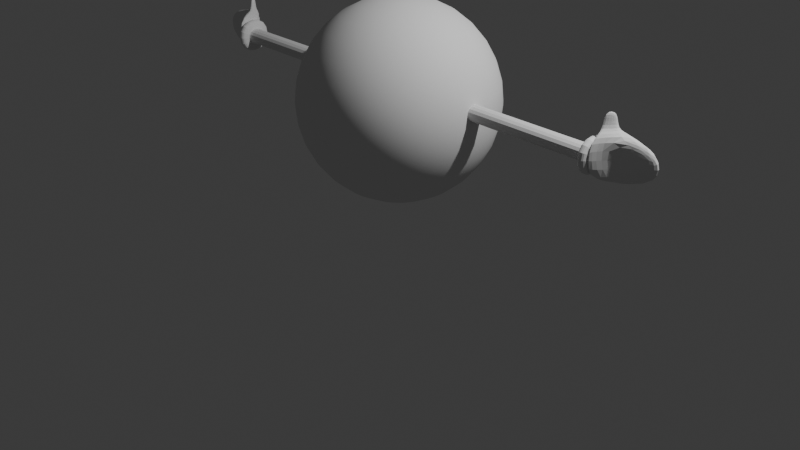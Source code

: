 # Source: ProgettoP2.blend  (saved by Blender 4.3.34; exported with 4.5.12 LTS)
import bpy
from mathutils import Matrix  # noqa: F401  (used for matrix-valued properties, if any)

bpy.ops.wm.read_factory_settings(use_empty=True)
scene = bpy.context.scene
scene.name = 'Scene'

# ---- collections
col_collection = bpy.data.collections.new('Collection'); scene.collection.children.link(col_collection)

# ---- world
world_world = bpy.data.worlds.new('World'); scene.world = world_world
world_world.use_nodes = True; world_world.node_tree.nodes.clear()
_N = world_world.node_tree.nodes; _L = world_world.node_tree.links
n0 = _N.new('ShaderNodeOutputWorld'); n0.name = 'World Output'; n0.location = (300, 300)
n1 = _N.new('ShaderNodeBackground'); n1.name = 'Background'; n1.location = (10, 300)
n1.inputs[0].default_value = (0.05088, 0.05088, 0.05088, 1.0)
_L.new(n1.outputs[0], n0.inputs[0])
n0.is_active_output = True
world_world.color = (0.05088, 0.05088, 0.05088)
world_world.sun_shadow_jitter_overblur = 0.0

# ---- cameras
cam_camera = bpy.data.cameras.new('Camera')
cam_camera.clip_end = 100.0
cam_camera.ortho_scale = 7.314

# ---- lights
light_light = bpy.data.lights.new('Light', 'POINT')
light_light.energy = 1000.0
light_light.shadow_soft_size = 0.1

# ---- meshes
me_sphere = bpy.data.meshes.new('Sphere')
me_sphere.from_pydata([(0.0, 0.5556, 2.114), (0.0, 0.8315, 1.838), (0.0, 0.9239, 1.665), (0.0, 0.9808, 1.087), (0.0, 0.9239, 0.8994), (0.0, 0.7071, 0.575), (0.02546, 0.1934, 2.263), (0.04995, 0.3794, 2.206), (0.07252, 0.5508, 2.114), (0.0923, 0.7011, 1.989), (0.1085, 0.8244, 1.838), (0.1206, 0.916, 1.665), (0.128, 0.9724, 1.477), (0.1305, 0.9914, 1.282), (0.128, 0.9724, 1.087), (0.1206, 0.916, 0.8994), (0.1085, 0.8244, 0.7265), (0.0923, 0.7011, 0.575), (0.07252, 0.5508, 0.4506), (0.04995, 0.3794, 0.3582), (0.02546, 0.1934, 0.3013), (0.05049, 0.1884, 2.263), (0.09905, 0.3696, 2.206), (0.1438, 0.5366, 2.114), (0.183, 0.683, 1.989), (0.2152, 0.8031, 1.838), (0.2391, 0.8924, 1.665), (0.2538, 0.9474, 1.477), (0.2588, 0.9659, 1.282), (0.2538, 0.9474, 1.087), (0.2391, 0.8924, 0.8994), (0.2152, 0.8031, 0.7265), (0.183, 0.683, 0.575), (0.1438, 0.5366, 0.4506), (0.09905, 0.3696, 0.3582), (0.05049, 0.1884, 0.3013), (0.07466, 0.1802, 2.263), (0.1464, 0.3536, 2.206), (0.2126, 0.5133, 2.114), (0.2706, 0.6533, 1.989), (0.3182, 0.7682, 1.838), (0.3536, 0.8536, 1.665), (0.3753, 0.9061, 1.477), (0.3827, 0.9239, 1.282), (0.3753, 0.9061, 1.087), (0.3536, 0.8536, 0.8994), (0.3182, 0.7682, 0.7265), (0.2706, 0.6533, 0.575), (0.2126, 0.5133, 0.4506), (0.1464, 0.3536, 0.3582), (0.07466, 0.1802, 0.3013), (0.09755, 0.169, 2.263), (0.1913, 0.3314, 2.206), (0.2778, 0.4811, 2.114), (0.3536, 0.6124, 1.989), (0.4157, 0.7201, 1.838), (0.4619, 0.8001, 1.665), (0.4904, 0.8494, 1.477), (0.5, 0.866, 1.282), (0.4904, 0.8494, 1.087), (0.4619, 0.8001, 0.8994), (0.4157, 0.7201, 0.7265), (0.3536, 0.6124, 0.575), (0.2778, 0.4811, 0.4506), (0.1913, 0.3314, 0.3582), (0.09755, 0.169, 0.3013), (0.1188, 0.1548, 2.263), (0.233, 0.3036, 2.206), (0.3382, 0.4408, 2.114), (0.4305, 0.561, 1.989), (0.5062, 0.6596, 1.838), (0.5624, 0.733, 1.665), (0.5971, 0.7781, 1.477), (0.6088, 0.7934, 1.282), (0.5971, 0.7781, 1.087), (0.5624, 0.733, 0.8994), (0.5062, 0.6596, 0.7265), (0.4305, 0.561, 0.575), (0.3382, 0.4408, 0.4506), (0.233, 0.3036, 0.3582), (0.1188, 0.1548, 0.3013), (0.1379, 0.1379, 2.263), (0.2706, 0.2706, 2.206), (0.3928, 0.3928, 2.114), (0.5, 0.5, 1.989), (0.5879, 0.5879, 1.838), (0.6533, 0.6533, 1.665), (0.6935, 0.6935, 1.477), (0.7071, 0.7071, 1.282), (0.6935, 0.6935, 1.087), (0.6533, 0.6533, 0.8994), (0.5879, 0.5879, 0.7265), (0.5, 0.5, 0.575), (0.3928, 0.3928, 0.4506), (0.2706, 0.2706, 0.3582), (0.1379, 0.1379, 0.3013), (0.1548, 0.1188, 2.263), (0.3036, 0.233, 2.206), (0.4408, 0.3382, 2.114), (0.561, 0.4305, 1.989), (0.6596, 0.5062, 1.838), (0.733, 0.5624, 1.665), (0.7781, 0.5971, 1.477), (0.7934, 0.6088, 1.282), (0.7781, 0.5971, 1.087), (0.733, 0.5624, 0.8994), (0.6596, 0.5062, 0.7265), (0.561, 0.4305, 0.575), (0.4408, 0.3382, 0.4506), (0.3036, 0.233, 0.3582), (0.1548, 0.1188, 0.3013), (0.169, 0.09755, 2.263), (0.3314, 0.1913, 2.206), (0.4811, 0.2778, 2.114), (0.6124, 0.3536, 1.989), (0.7201, 0.4157, 1.838), (0.8001, 0.4619, 1.665), (0.8494, 0.4904, 1.477), (0.866, 0.5, 1.282), (0.8494, 0.4904, 1.087), (0.8001, 0.4619, 0.8994), (0.7201, 0.4157, 0.7265), (0.6124, 0.3536, 0.575), (0.4811, 0.2778, 0.4506), (0.3314, 0.1913, 0.3582), (0.169, 0.09755, 0.3013), (0.1802, 0.07466, 2.263), (0.3536, 0.1464, 2.206), (0.5133, 0.2126, 2.114), (0.6533, 0.2706, 1.989), (0.7682, 0.3182, 1.838), (0.8536, 0.3536, 1.665), (0.9061, 0.3753, 1.477), (0.9239, 0.3827, 1.282), (0.9061, 0.3753, 1.087), (0.8536, 0.3536, 0.8994), (0.7682, 0.3182, 0.7265), (0.6533, 0.2706, 0.575), (0.5133, 0.2126, 0.4506), (0.3536, 0.1464, 0.3582), (0.1802, 0.07466, 0.3013), (0.1884, 0.05049, 2.263), (0.3696, 0.09905, 2.206), (0.5366, 0.1438, 2.114), (0.683, 0.183, 1.989), (0.8031, 0.2152, 1.838), (0.8924, 0.2391, 1.665), (0.9474, 0.2538, 1.477), (0.9659, 0.2588, 1.282), (0.9474, 0.2538, 1.087), (0.8924, 0.2391, 0.8994), (0.8031, 0.2152, 0.7265), (0.683, 0.183, 0.575), (0.5366, 0.1438, 0.4506), (0.3696, 0.09905, 0.3582), (0.1884, 0.05049, 0.3013), (0.1934, 0.02546, 2.263), (0.3794, 0.04995, 2.206), (0.5508, 0.07252, 2.114), (0.7011, 0.0923, 1.989), (0.8244, 0.1085, 1.838), (0.916, 0.1206, 1.665), (0.9724, 0.128, 1.477), (0.9914, 0.1305, 1.282), (0.9724, 0.128, 1.087), (0.916, 0.1206, 0.8994), (0.8244, 0.1085, 0.7265), (0.7011, 0.0923, 0.575), (0.5508, 0.07252, 0.4506), (0.3794, 0.04995, 0.3582), (0.1934, 0.02546, 0.3013), (0.0, 0.0, 0.2821), (0.1951, -1.863e-08, 2.263), (0.3827, 0.0, 2.206), (0.5556, -2.235e-08, 2.114), (0.7071, -1.49e-08, 1.989), (0.8315, -3.725e-08, 1.838), (0.9239, -2.98e-08, 1.665), (0.9808, -7.451e-08, 1.477), (1.0, -7.451e-08, 1.282), (0.9808, -7.451e-08, 1.087), (0.9239, -2.98e-08, 0.8994), (0.8315, -3.725e-08, 0.7265), (0.7071, -1.49e-08, 0.575), (0.5556, -2.235e-08, 0.4506), (0.3827, 0.0, 0.3582), (0.1951, -1.863e-08, 0.3013), (0.1934, -0.02546, 2.263), (0.3794, -0.04995, 2.206), (0.5508, -0.07252, 2.114), (0.7011, -0.0923, 1.989), (0.8244, -0.1085, 1.838), (0.916, -0.1206, 1.665), (0.9724, -0.128, 1.477), (0.9914, -0.1305, 1.282), (0.9724, -0.128, 1.087), (0.916, -0.1206, 0.8994), (0.8244, -0.1085, 0.7265), (0.7011, -0.0923, 0.575), (0.5508, -0.07252, 0.4506), (0.3794, -0.04995, 0.3582), (0.1934, -0.02546, 0.3013), (0.1884, -0.05049, 2.263), (0.3696, -0.09905, 2.206), (0.5366, -0.1438, 2.114), (0.683, -0.183, 1.989), (0.8031, -0.2152, 1.838), (0.8924, -0.2391, 1.665), (0.9474, -0.2538, 1.477), (0.9659, -0.2588, 1.282), (0.9474, -0.2538, 1.087), (0.8924, -0.2391, 0.8994), (0.8031, -0.2152, 0.7265), (0.683, -0.183, 0.575), (0.5366, -0.1438, 0.4506), (0.3696, -0.09905, 0.3582), (0.1884, -0.05049, 0.3013), (0.1802, -0.07466, 2.263), (0.3536, -0.1464, 2.206), (0.5133, -0.2126, 2.114), (0.6533, -0.2706, 1.989), (0.7682, -0.3182, 1.838), (0.8536, -0.3536, 1.665), (0.9061, -0.3753, 1.477), (0.9239, -0.3827, 1.282), (0.9061, -0.3753, 1.087), (0.8536, -0.3536, 0.8994), (0.7682, -0.3182, 0.7265), (0.6533, -0.2706, 0.575), (0.5133, -0.2126, 0.4506), (0.3536, -0.1464, 0.3582), (0.1802, -0.07466, 0.3013), (0.169, -0.09755, 2.263), (0.3314, -0.1913, 2.206), (0.4811, -0.2778, 2.114), (0.6124, -0.3536, 1.989), (0.7201, -0.4157, 1.838), (0.8001, -0.4619, 1.665), (0.8494, -0.4904, 1.477), (0.866, -0.5, 1.282), (0.8494, -0.4904, 1.087), (0.8001, -0.4619, 0.8994), (0.7201, -0.4157, 0.7265), (0.6124, -0.3536, 0.575), (0.4811, -0.2778, 0.4506), (0.3314, -0.1913, 0.3582), (0.169, -0.09755, 0.3013), (0.1548, -0.1188, 2.263), (0.3036, -0.233, 2.206), (0.4408, -0.3382, 2.114), (0.561, -0.4305, 1.989), (0.6596, -0.5062, 1.838), (0.733, -0.5624, 1.665), (0.7781, -0.5971, 1.477), (0.7934, -0.6088, 1.282), (0.7781, -0.5971, 1.087), (0.733, -0.5624, 0.8994), (0.6596, -0.5062, 0.7265), (0.561, -0.4305, 0.575), (0.4408, -0.3382, 0.4506), (0.3036, -0.233, 0.3582), (0.1548, -0.1188, 0.3013), (0.1379, -0.1379, 2.263), (0.2706, -0.2706, 2.206), (0.3928, -0.3928, 2.114), (0.5, -0.5, 1.989), (0.5879, -0.5879, 1.838), (0.6533, -0.6533, 1.665), (0.6935, -0.6935, 1.477), (0.7071, -0.7071, 1.282), (0.6935, -0.6935, 1.087), (0.6533, -0.6533, 0.8994), (0.5879, -0.5879, 0.7265), (0.5, -0.5, 0.575), (0.3928, -0.3928, 0.4506), (0.2706, -0.2706, 0.3582), (0.1379, -0.1379, 0.3013), (0.1188, -0.1548, 2.263), (0.233, -0.3036, 2.206), (0.3382, -0.4408, 2.114), (0.4305, -0.561, 1.989), (0.5062, -0.6596, 1.838), (0.5624, -0.733, 1.665), (0.5971, -0.7781, 1.477), (0.6088, -0.7934, 1.282), (0.5971, -0.7781, 1.087), (0.5624, -0.733, 0.8994), (0.5062, -0.6596, 0.7265), (0.4305, -0.561, 0.575), (0.3382, -0.4408, 0.4506), (0.233, -0.3036, 0.3582), (0.1188, -0.1548, 0.3013), (0.09755, -0.169, 2.263), (0.1913, -0.3314, 2.206), (0.2778, -0.4811, 2.114), (0.3536, -0.6124, 1.989), (0.4157, -0.7201, 1.838), (0.4619, -0.8001, 1.665), (0.4904, -0.8494, 1.477), (0.5, -0.866, 1.282), (0.4904, -0.8494, 1.087), (0.4619, -0.8001, 0.8994), (0.4157, -0.7201, 0.7265), (0.3536, -0.6124, 0.575), (0.2778, -0.4811, 0.4506), (0.1913, -0.3314, 0.3582), (0.09755, -0.169, 0.3013), (0.07466, -0.1802, 2.263), (0.1464, -0.3536, 2.206), (0.2126, -0.5133, 2.114), (0.2706, -0.6533, 1.989), (0.3182, -0.7682, 1.838), (0.3536, -0.8536, 1.665), (0.3753, -0.9061, 1.477), (0.3827, -0.9239, 1.282), (0.3753, -0.9061, 1.087), (0.3536, -0.8536, 0.8994), (0.3182, -0.7682, 0.7265), (0.2706, -0.6533, 0.575), (0.2126, -0.5133, 0.4506), (0.1464, -0.3536, 0.3582), (0.07466, -0.1802, 0.3013), (0.05049, -0.1884, 2.263), (0.09905, -0.3696, 2.206), (0.1438, -0.5366, 2.114), (0.183, -0.683, 1.989), (0.2152, -0.8031, 1.838), (0.2391, -0.8924, 1.665), (0.2538, -0.9474, 1.477), (0.2588, -0.9659, 1.282), (0.2538, -0.9474, 1.087), (0.2391, -0.8924, 0.8994), (0.2152, -0.8031, 0.7265), (0.183, -0.683, 0.575), (0.1438, -0.5366, 0.4506), (0.09905, -0.3696, 0.3582), (0.05049, -0.1884, 0.3013), (0.02546, -0.1934, 2.263), (0.04995, -0.3794, 2.206), (0.07252, -0.5508, 2.114), (0.0923, -0.7011, 1.989), (0.1085, -0.8244, 1.838), (0.1206, -0.916, 1.665), (0.128, -0.9724, 1.477), (0.1305, -0.9914, 1.282), (0.128, -0.9724, 1.087), (0.1206, -0.916, 0.8994), (0.1085, -0.8244, 0.7265), (0.0923, -0.7011, 0.575), (0.07252, -0.5508, 0.4506), (0.04995, -0.3794, 0.3582), (0.02546, -0.1934, 0.3013), (-3.539e-08, -0.1951, 2.263), (-2.235e-08, -0.3827, 2.206), (-3.725e-08, -0.5556, 2.114), (-1.49e-07, -0.7071, 1.989), (-1.118e-07, -0.8315, 1.838), (-8.941e-08, -0.9239, 1.665), (-1.937e-07, -0.9808, 1.477), (-1.49e-07, -1.0, 1.282), (-1.937e-07, -0.9808, 1.087), (-8.941e-08, -0.9239, 0.8994), (-1.118e-07, -0.8315, 0.7265), (-1.49e-07, -0.7071, 0.575), (-3.725e-08, -0.5556, 0.4506), (-2.235e-08, -0.3827, 0.3582), (-3.539e-08, -0.1951, 0.3013), (0.0, 0.0, 2.282), (4.843e-08, 0.1951, 2.263), (0.0, 0.3827, 2.206), (1.49e-07, 0.7071, 1.989), (3.129e-07, 0.9808, 1.477), (1.49e-07, 1.0, 1.282), (2.161e-07, 0.8315, 0.7265), (1.043e-07, 0.5556, 0.4506), (0.0, 0.3827, 0.3582), (4.843e-08, 0.1951, 0.3013), (0.03761, 0.2857, 2.235), (0.07459, 0.2784, 2.235), (0.1103, 0.2662, 2.235), (0.1441, 0.2496, 2.235), (0.1754, 0.2286, 2.235), (0.2038, 0.2038, 2.235), (0.2286, 0.1754, 2.235), (0.2496, 0.1441, 2.235), (0.2662, 0.1103, 2.235), (0.2784, 0.07459, 2.235), (0.2857, 0.03761, 2.235), (0.2882, -9.384e-09, 2.235), (0.2857, -0.03761, 2.235), (0.2784, -0.07459, 2.235), (0.2662, -0.1103, 2.235), (0.2496, -0.1441, 2.235), (0.2286, -0.1754, 2.235), (0.2038, -0.2038, 2.235), (0.1754, -0.2286, 2.235), (0.1441, -0.2496, 2.235), (0.1103, -0.2662, 2.235), (0.07459, -0.2784, 2.235), (0.03761, -0.2857, 2.235), (-2.892e-08, -0.2882, 2.235), (2.44e-08, 0.2882, 2.235)], [], [(375, 374, 18, 19), (371, 2, 11, 12), (376, 375, 19, 20), (372, 371, 12, 13), (368, 367, 6), (171, 376, 20), (3, 372, 13, 14), (401, 368, 6, 377), (4, 3, 14, 15), (0, 369, 7, 8), (373, 4, 15, 16), (370, 0, 8, 9), (5, 373, 16, 17), (1, 370, 9, 10), (374, 5, 17, 18), (2, 1, 10, 11), (18, 17, 32, 33), (11, 10, 25, 26), (19, 18, 33, 34), (12, 11, 26, 27), (20, 19, 34, 35), (13, 12, 27, 28), (6, 367, 21), (171, 20, 35), (14, 13, 28, 29), (377, 6, 21, 378), (15, 14, 29, 30), (8, 7, 22, 23), (16, 15, 30, 31), (9, 8, 23, 24), (17, 16, 31, 32), (10, 9, 24, 25), (378, 21, 36, 379), (30, 29, 44, 45), (23, 22, 37, 38), (31, 30, 45, 46), (24, 23, 38, 39), (32, 31, 46, 47), (25, 24, 39, 40), (33, 32, 47, 48), (26, 25, 40, 41), (34, 33, 48, 49), (27, 26, 41, 42), (35, 34, 49, 50), (28, 27, 42, 43), (21, 367, 36), (171, 35, 50), (29, 28, 43, 44), (41, 40, 55, 56), (49, 48, 63, 64), (42, 41, 56, 57), (50, 49, 64, 65), (43, 42, 57, 58), (36, 367, 51), (171, 50, 65), (44, 43, 58, 59), (379, 36, 51, 380), (45, 44, 59, 60), (38, 37, 52, 53), (46, 45, 60, 61), (39, 38, 53, 54), (47, 46, 61, 62), (40, 39, 54, 55), (48, 47, 62, 63), (60, 59, 74, 75), (53, 52, 67, 68), (61, 60, 75, 76), (54, 53, 68, 69), (62, 61, 76, 77), (55, 54, 69, 70), (63, 62, 77, 78), (56, 55, 70, 71), (64, 63, 78, 79), (57, 56, 71, 72), (65, 64, 79, 80), (58, 57, 72, 73), (51, 367, 66), (171, 65, 80), (59, 58, 73, 74), (380, 51, 66, 381), (79, 78, 93, 94), (72, 71, 86, 87), (80, 79, 94, 95), (73, 72, 87, 88), (66, 367, 81), (171, 80, 95), (74, 73, 88, 89), (381, 66, 81, 382), (75, 74, 89, 90), (68, 67, 82, 83), (76, 75, 90, 91), (69, 68, 83, 84), (77, 76, 91, 92), (70, 69, 84, 85), (78, 77, 92, 93), (71, 70, 85, 86), (83, 82, 97, 98), (91, 90, 105, 106), (84, 83, 98, 99), (92, 91, 106, 107), (85, 84, 99, 100), (93, 92, 107, 108), (86, 85, 100, 101), (94, 93, 108, 109), (87, 86, 101, 102), (95, 94, 109, 110), (88, 87, 102, 103), (81, 367, 96), (171, 95, 110), (89, 88, 103, 104), (382, 81, 96, 383), (90, 89, 104, 105), (102, 101, 116, 117), (110, 109, 124, 125), (103, 102, 117, 118), (96, 367, 111), (171, 110, 125), (104, 103, 118, 119), (383, 96, 111, 384), (105, 104, 119, 120), (98, 97, 112, 113), (106, 105, 120, 121), (99, 98, 113, 114), (107, 106, 121, 122), (100, 99, 114, 115), (108, 107, 122, 123), (101, 100, 115, 116), (109, 108, 123, 124), (121, 120, 135, 136), (114, 113, 128, 129), (122, 121, 136, 137), (115, 114, 129, 130), (123, 122, 137, 138), (116, 115, 130, 131), (124, 123, 138, 139), (117, 116, 131, 132), (125, 124, 139, 140), (118, 117, 132, 133), (111, 367, 126), (171, 125, 140), (119, 118, 133, 134), (384, 111, 126, 385), (120, 119, 134, 135), (113, 112, 127, 128), (140, 139, 154, 155), (133, 132, 147, 148), (126, 367, 141), (171, 140, 155), (134, 133, 148, 149), (385, 126, 141, 386), (135, 134, 149, 150), (128, 127, 142, 143), (136, 135, 150, 151), (129, 128, 143, 144), (137, 136, 151, 152), (130, 129, 144, 145), (138, 137, 152, 153), (131, 130, 145, 146), (139, 138, 153, 154), (132, 131, 146, 147), (152, 151, 166, 167), (145, 144, 159, 160), (153, 152, 167, 168), (146, 145, 160, 161), (154, 153, 168, 169), (147, 146, 161, 162), (155, 154, 169, 170), (148, 147, 162, 163), (141, 367, 156), (171, 155, 170), (149, 148, 163, 164), (386, 141, 156, 387), (150, 149, 164, 165), (143, 142, 157, 158), (151, 150, 165, 166), (144, 143, 158, 159), (156, 367, 172), (171, 170, 186), (164, 163, 179, 180), (387, 156, 172, 388), (165, 164, 180, 181), (158, 157, 173, 174), (166, 165, 181, 182), (159, 158, 174, 175), (167, 166, 182, 183), (160, 159, 175, 176), (168, 167, 183, 184), (161, 160, 176, 177), (169, 168, 184, 185), (162, 161, 177, 178), (170, 169, 185, 186), (163, 162, 178, 179), (176, 175, 190, 191), (184, 183, 198, 199), (177, 176, 191, 192), (185, 184, 199, 200), (178, 177, 192, 193), (186, 185, 200, 201), (179, 178, 193, 194), (172, 367, 187), (171, 186, 201), (180, 179, 194, 195), (388, 172, 187, 389), (181, 180, 195, 196), (174, 173, 188, 189), (182, 181, 196, 197), (175, 174, 189, 190), (183, 182, 197, 198), (195, 194, 209, 210), (389, 187, 202, 390), (196, 195, 210, 211), (189, 188, 203, 204), (197, 196, 211, 212), (190, 189, 204, 205), (198, 197, 212, 213), (191, 190, 205, 206), (199, 198, 213, 214), (192, 191, 206, 207), (200, 199, 214, 215), (193, 192, 207, 208), (201, 200, 215, 216), (194, 193, 208, 209), (187, 367, 202), (171, 201, 216), (214, 213, 228, 229), (207, 206, 221, 222), (215, 214, 229, 230), (208, 207, 222, 223), (216, 215, 230, 231), (209, 208, 223, 224), (202, 367, 217), (171, 216, 231), (210, 209, 224, 225), (390, 202, 217, 391), (211, 210, 225, 226), (204, 203, 218, 219), (212, 211, 226, 227), (205, 204, 219, 220), (213, 212, 227, 228), (206, 205, 220, 221), (391, 217, 232, 392), (226, 225, 240, 241), (219, 218, 233, 234), (227, 226, 241, 242), (220, 219, 234, 235), (228, 227, 242, 243), (221, 220, 235, 236), (229, 228, 243, 244), (222, 221, 236, 237), (230, 229, 244, 245), (223, 222, 237, 238), (231, 230, 245, 246), (224, 223, 238, 239), (217, 367, 232), (171, 231, 246), (225, 224, 239, 240), (237, 236, 251, 252), (245, 244, 259, 260), (238, 237, 252, 253), (246, 245, 260, 261), (239, 238, 253, 254), (232, 367, 247), (171, 246, 261), (240, 239, 254, 255), (392, 232, 247, 393), (241, 240, 255, 256), (234, 233, 248, 249), (242, 241, 256, 257), (235, 234, 249, 250), (243, 242, 257, 258), (236, 235, 250, 251), (244, 243, 258, 259), (256, 255, 270, 271), (249, 248, 263, 264), (257, 256, 271, 272), (250, 249, 264, 265), (258, 257, 272, 273), (251, 250, 265, 266), (259, 258, 273, 274), (252, 251, 266, 267), (260, 259, 274, 275), (253, 252, 267, 268), (261, 260, 275, 276), (254, 253, 268, 269), (247, 367, 262), (171, 261, 276), (255, 254, 269, 270), (393, 247, 262, 394), (275, 274, 289, 290), (268, 267, 282, 283), (276, 275, 290, 291), (269, 268, 283, 284), (262, 367, 277), (171, 276, 291), (270, 269, 284, 285), (394, 262, 277, 395), (271, 270, 285, 286), (264, 263, 278, 279), (272, 271, 286, 287), (265, 264, 279, 280), (273, 272, 287, 288), (266, 265, 280, 281), (274, 273, 288, 289), (267, 266, 281, 282), (287, 286, 301, 302), (280, 279, 294, 295), (288, 287, 302, 303), (281, 280, 295, 296), (289, 288, 303, 304), (282, 281, 296, 297), (290, 289, 304, 305), (283, 282, 297, 298), (291, 290, 305, 306), (284, 283, 298, 299), (277, 367, 292), (171, 291, 306), (285, 284, 299, 300), (395, 277, 292, 396), (286, 285, 300, 301), (279, 278, 293, 294), (306, 305, 320, 321), (299, 298, 313, 314), (292, 367, 307), (171, 306, 321), (300, 299, 314, 315), (396, 292, 307, 397), (301, 300, 315, 316), (294, 293, 308, 309), (302, 301, 316, 317), (295, 294, 309, 310), (303, 302, 317, 318), (296, 295, 310, 311), (304, 303, 318, 319), (297, 296, 311, 312), (305, 304, 319, 320), (298, 297, 312, 313), (310, 309, 324, 325), (318, 317, 332, 333), (311, 310, 325, 326), (319, 318, 333, 334), (312, 311, 326, 327), (320, 319, 334, 335), (313, 312, 327, 328), (321, 320, 335, 336), (314, 313, 328, 329), (307, 367, 322), (171, 321, 336), (315, 314, 329, 330), (397, 307, 322, 398), (316, 315, 330, 331), (309, 308, 323, 324), (317, 316, 331, 332), (329, 328, 343, 344), (322, 367, 337), (171, 336, 351), (330, 329, 344, 345), (398, 322, 337, 399), (331, 330, 345, 346), (324, 323, 338, 339), (332, 331, 346, 347), (325, 324, 339, 340), (333, 332, 347, 348), (326, 325, 340, 341), (334, 333, 348, 349), (327, 326, 341, 342), (335, 334, 349, 350), (328, 327, 342, 343), (336, 335, 350, 351), (348, 347, 362, 363), (341, 340, 355, 356), (349, 348, 363, 364), (342, 341, 356, 357), (350, 349, 364, 365), (343, 342, 357, 358), (351, 350, 365, 366), (344, 343, 358, 359), (337, 367, 352), (171, 351, 366), (345, 344, 359, 360), (399, 337, 352, 400), (346, 345, 360, 361), (339, 338, 353, 354), (347, 346, 361, 362), (340, 339, 354, 355), (338, 399, 400, 353), (323, 398, 399, 338), (308, 397, 398, 323), (293, 396, 397, 308), (278, 395, 396, 293), (263, 394, 395, 278), (248, 393, 394, 263), (233, 392, 393, 248), (218, 391, 392, 233), (203, 390, 391, 218), (188, 389, 390, 203), (173, 388, 389, 188), (157, 387, 388, 173), (142, 386, 387, 157), (127, 385, 386, 142), (112, 384, 385, 127), (97, 383, 384, 112), (82, 382, 383, 97), (67, 381, 382, 82), (52, 380, 381, 67), (37, 379, 380, 52), (22, 378, 379, 37), (7, 377, 378, 22), (369, 401, 377, 7)])
me_sphere.polygons.foreach_set('use_smooth', [True] * 408)
_uv = me_sphere.uv_layers.new(name='UVMap')
_uv.uv.foreach_set('vector', [0.75, 0.125, 0.75, 0.1875, 0.7292, 0.1875, 0.7292, 0.125, 0.75, 0.5625, 0.75, 0.625, 0.7292, 0.625, 0.7292, 0.5625, 0.75, 0.0625, 0.75, 0.125, 0.7292, 0.125, 0.7292, 0.0625, 0.75, 0.5, 0.75, 0.5625, 0.7292, 0.5625, 0.7292, 0.5, 0.75, 0.9375, 0.7396, 1.0, 0.7292, 0.9375, 0.7396, 0.0, 0.75, 0.0625, 0.7292, 0.0625, 0.75, 0.4375, 0.75, 0.5, 0.7292, 0.5, 0.7292, 0.4375, 0.75, 0.9065, 0.75, 0.9375, 0.7292, 0.9375, 0.7292, 0.9065, 0.75, 0.375, 0.75, 0.4375, 0.7292, 0.4375, 0.7292, 0.375, 0.75, 0.8125, 0.75, 0.875, 0.7292, 0.875, 0.7292, 0.8125, 0.75, 0.3125, 0.75, 0.375, 0.7292, 0.375, 0.7292, 0.3125, 0.75, 0.75, 0.75, 0.8125, 0.7292, 0.8125, 0.7292, 0.75, 0.75, 0.25, 0.75, 0.3125, 0.7292, 0.3125, 0.7292, 0.25, 0.75, 0.6875, 0.75, 0.75, 0.7292, 0.75, 0.7292, 0.6875, 0.75, 0.1875, 0.75, 0.25, 0.7292, 0.25, 0.7292, 0.1875, 0.75, 0.625, 0.75, 0.6875, 0.7292, 0.6875, 0.7292, 0.625, 0.7292, 0.1875, 0.7292, 0.25, 0.7083, 0.25, 0.7083, 0.1875, 0.7292, 0.625, 0.7292, 0.6875, 0.7083, 0.6875, 0.7083, 0.625, 0.7292, 0.125, 0.7292, 0.1875, 0.7083, 0.1875, 0.7083, 0.125, 0.7292, 0.5625, 0.7292, 0.625, 0.7083, 0.625, 0.7083, 0.5625, 0.7292, 0.0625, 0.7292, 0.125, 0.7083, 0.125, 0.7083, 0.0625, 0.7292, 0.5, 0.7292, 0.5625, 0.7083, 0.5625, 0.7083, 0.5, 0.7292, 0.9375, 0.7188, 1.0, 0.7083, 0.9375, 0.7188, 0.0, 0.7292, 0.0625, 0.7083, 0.0625, 0.7292, 0.4375, 0.7292, 0.5, 0.7083, 0.5, 0.7083, 0.4375, 0.7292, 0.9065, 0.7292, 0.9375, 0.7083, 0.9375, 0.7083, 0.9065, 0.7292, 0.375, 0.7292, 0.4375, 0.7083, 0.4375, 0.7083, 0.375, 0.7292, 0.8125, 0.7292, 0.875, 0.7083, 0.875, 0.7083, 0.8125, 0.7292, 0.3125, 0.7292, 0.375, 0.7083, 0.375, 0.7083, 0.3125, 0.7292, 0.75, 0.7292, 0.8125, 0.7083, 0.8125, 0.7083, 0.75, 0.7292, 0.25, 0.7292, 0.3125, 0.7083, 0.3125, 0.7083, 0.25, 0.7292, 0.6875, 0.7292, 0.75, 0.7083, 0.75, 0.7083, 0.6875, 0.7083, 0.9065, 0.7083, 0.9375, 0.6875, 0.9375, 0.6875, 0.9065, 0.7083, 0.375, 0.7083, 0.4375, 0.6875, 0.4375, 0.6875, 0.375, 0.7083, 0.8125, 0.7083, 0.875, 0.6875, 0.875, 0.6875, 0.8125, 0.7083, 0.3125, 0.7083, 0.375, 0.6875, 0.375, 0.6875, 0.3125, 0.7083, 0.75, 0.7083, 0.8125, 0.6875, 0.8125, 0.6875, 0.75, 0.7083, 0.25, 0.7083, 0.3125, 0.6875, 0.3125, 0.6875, 0.25, 0.7083, 0.6875, 0.7083, 0.75, 0.6875, 0.75, 0.6875, 0.6875, 0.7083, 0.1875, 0.7083, 0.25, 0.6875, 0.25, 0.6875, 0.1875, 0.7083, 0.625, 0.7083, 0.6875, 0.6875, 0.6875, 0.6875, 0.625, 0.7083, 0.125, 0.7083, 0.1875, 0.6875, 0.1875, 0.6875, 0.125, 0.7083, 0.5625, 0.7083, 0.625, 0.6875, 0.625, 0.6875, 0.5625, 0.7083, 0.0625, 0.7083, 0.125, 0.6875, 0.125, 0.6875, 0.0625, 0.7083, 0.5, 0.7083, 0.5625, 0.6875, 0.5625, 0.6875, 0.5, 0.7083, 0.9375, 0.6979, 1.0, 0.6875, 0.9375, 0.6979, 0.0, 0.7083, 0.0625, 0.6875, 0.0625, 0.7083, 0.4375, 0.7083, 0.5, 0.6875, 0.5, 0.6875, 0.4375, 0.6875, 0.625, 0.6875, 0.6875, 0.6667, 0.6875, 0.6667, 0.625, 0.6875, 0.125, 0.6875, 0.1875, 0.6667, 0.1875, 0.6667, 0.125, 0.6875, 0.5625, 0.6875, 0.625, 0.6667, 0.625, 0.6667, 0.5625, 0.6875, 0.0625, 0.6875, 0.125, 0.6667, 0.125, 0.6667, 0.0625, 0.6875, 0.5, 0.6875, 0.5625, 0.6667, 0.5625, 0.6667, 0.5, 0.6875, 0.9375, 0.6771, 1.0, 0.6667, 0.9375, 0.6771, 0.0, 0.6875, 0.0625, 0.6667, 0.0625, 0.6875, 0.4375, 0.6875, 0.5, 0.6667, 0.5, 0.6667, 0.4375, 0.6875, 0.9065, 0.6875, 0.9375, 0.6667, 0.9375, 0.6667, 0.9065, 0.6875, 0.375, 0.6875, 0.4375, 0.6667, 0.4375, 0.6667, 0.375, 0.6875, 0.8125, 0.6875, 0.875, 0.6667, 0.875, 0.6667, 0.8125, 0.6875, 0.3125, 0.6875, 0.375, 0.6667, 0.375, 0.6667, 0.3125, 0.6875, 0.75, 0.6875, 0.8125, 0.6667, 0.8125, 0.6667, 0.75, 0.6875, 0.25, 0.6875, 0.3125, 0.6667, 0.3125, 0.6667, 0.25, 0.6875, 0.6875, 0.6875, 0.75, 0.6667, 0.75, 0.6667, 0.6875, 0.6875, 0.1875, 0.6875, 0.25, 0.6667, 0.25, 0.6667, 0.1875, 0.6667, 0.375, 0.6667, 0.4375, 0.6458, 0.4375, 0.6458, 0.375, 0.6667, 0.8125, 0.6667, 0.875, 0.6458, 0.875, 0.6458, 0.8125, 0.6667, 0.3125, 0.6667, 0.375, 0.6458, 0.375, 0.6458, 0.3125, 0.6667, 0.75, 0.6667, 0.8125, 0.6458, 0.8125, 0.6458, 0.75, 0.6667, 0.25, 0.6667, 0.3125, 0.6458, 0.3125, 0.6458, 0.25, 0.6667, 0.6875, 0.6667, 0.75, 0.6458, 0.75, 0.6458, 0.6875, 0.6667, 0.1875, 0.6667, 0.25, 0.6458, 0.25, 0.6458, 0.1875, 0.6667, 0.625, 0.6667, 0.6875, 0.6458, 0.6875, 0.6458, 0.625, 0.6667, 0.125, 0.6667, 0.1875, 0.6458, 0.1875, 0.6458, 0.125, 0.6667, 0.5625, 0.6667, 0.625, 0.6458, 0.625, 0.6458, 0.5625, 0.6667, 0.0625, 0.6667, 0.125, 0.6458, 0.125, 0.6458, 0.0625, 0.6667, 0.5, 0.6667, 0.5625, 0.6458, 0.5625, 0.6458, 0.5, 0.6667, 0.9375, 0.6562, 1.0, 0.6458, 0.9375, 0.6562, 0.0, 0.6667, 0.0625, 0.6458, 0.0625, 0.6667, 0.4375, 0.6667, 0.5, 0.6458, 0.5, 0.6458, 0.4375, 0.6667, 0.9065, 0.6667, 0.9375, 0.6458, 0.9375, 0.6458, 0.9065, 0.6458, 0.125, 0.6458, 0.1875, 0.625, 0.1875, 0.625, 0.125, 0.6458, 0.5625, 0.6458, 0.625, 0.625, 0.625, 0.625, 0.5625, 0.6458, 0.0625, 0.6458, 0.125, 0.625, 0.125, 0.625, 0.0625, 0.6458, 0.5, 0.6458, 0.5625, 0.625, 0.5625, 0.625, 0.5, 0.6458, 0.9375, 0.6354, 1.0, 0.625, 0.9375, 0.6354, 0.0, 0.6458, 0.0625, 0.625, 0.0625, 0.6458, 0.4375, 0.6458, 0.5, 0.625, 0.5, 0.625, 0.4375, 0.6458, 0.9065, 0.6458, 0.9375, 0.625, 0.9375, 0.625, 0.9065, 0.6458, 0.375, 0.6458, 0.4375, 0.625, 0.4375, 0.625, 0.375, 0.6458, 0.8125, 0.6458, 0.875, 0.625, 0.875, 0.625, 0.8125, 0.6458, 0.3125, 0.6458, 0.375, 0.625, 0.375, 0.625, 0.3125, 0.6458, 0.75, 0.6458, 0.8125, 0.625, 0.8125, 0.625, 0.75, 0.6458, 0.25, 0.6458, 0.3125, 0.625, 0.3125, 0.625, 0.25, 0.6458, 0.6875, 0.6458, 0.75, 0.625, 0.75, 0.625, 0.6875, 0.6458, 0.1875, 0.6458, 0.25, 0.625, 0.25, 0.625, 0.1875, 0.6458, 0.625, 0.6458, 0.6875, 0.625, 0.6875, 0.625, 0.625, 0.625, 0.8125, 0.625, 0.875, 0.6042, 0.875, 0.6042, 0.8125, 0.625, 0.3125, 0.625, 0.375, 0.6042, 0.375, 0.6042, 0.3125, 0.625, 0.75, 0.625, 0.8125, 0.6042, 0.8125, 0.6042, 0.75, 0.625, 0.25, 0.625, 0.3125, 0.6042, 0.3125, 0.6042, 0.25, 0.625, 0.6875, 0.625, 0.75, 0.6042, 0.75, 0.6042, 0.6875, 0.625, 0.1875, 0.625, 0.25, 0.6042, 0.25, 0.6042, 0.1875, 0.625, 0.625, 0.625, 0.6875, 0.6042, 0.6875, 0.6042, 0.625, 0.625, 0.125, 0.625, 0.1875, 0.6042, 0.1875, 0.6042, 0.125, 0.625, 0.5625, 0.625, 0.625, 0.6042, 0.625, 0.6042, 0.5625, 0.625, 0.0625, 0.625, 0.125, 0.6042, 0.125, 0.6042, 0.0625, 0.625, 0.5, 0.625, 0.5625, 0.6042, 0.5625, 0.6042, 0.5, 0.625, 0.9375, 0.6146, 1.0, 0.6042, 0.9375, 0.6146, 0.0, 0.625, 0.0625, 0.6042, 0.0625, 0.625, 0.4375, 0.625, 0.5, 0.6042, 0.5, 0.6042, 0.4375, 0.625, 0.9065, 0.625, 0.9375, 0.6042, 0.9375, 0.6042, 0.9065, 0.625, 0.375, 0.625, 0.4375, 0.6042, 0.4375, 0.6042, 0.375, 0.6042, 0.5625, 0.6042, 0.625, 0.5833, 0.625, 0.5833, 0.5625, 0.6042, 0.0625, 0.6042, 0.125, 0.5833, 0.125, 0.5833, 0.0625, 0.6042, 0.5, 0.6042, 0.5625, 0.5833, 0.5625, 0.5833, 0.5, 0.6042, 0.9375, 0.5938, 1.0, 0.5833, 0.9375, 0.5938, 0.0, 0.6042, 0.0625, 0.5833, 0.0625, 0.6042, 0.4375, 0.6042, 0.5, 0.5833, 0.5, 0.5833, 0.4375, 0.6042, 0.9065, 0.6042, 0.9375, 0.5833, 0.9375, 0.5833, 0.9065, 0.6042, 0.375, 0.6042, 0.4375, 0.5833, 0.4375, 0.5833, 0.375, 0.6042, 0.8125, 0.6042, 0.875, 0.5833, 0.875, 0.5833, 0.8125, 0.6042, 0.3125, 0.6042, 0.375, 0.5833, 0.375, 0.5833, 0.3125, 0.6042, 0.75, 0.6042, 0.8125, 0.5833, 0.8125, 0.5833, 0.75, 0.6042, 0.25, 0.6042, 0.3125, 0.5833, 0.3125, 0.5833, 0.25, 0.6042, 0.6875, 0.6042, 0.75, 0.5833, 0.75, 0.5833, 0.6875, 0.6042, 0.1875, 0.6042, 0.25, 0.5833, 0.25, 0.5833, 0.1875, 0.6042, 0.625, 0.6042, 0.6875, 0.5833, 0.6875, 0.5833, 0.625, 0.6042, 0.125, 0.6042, 0.1875, 0.5833, 0.1875, 0.5833, 0.125, 0.5833, 0.3125, 0.5833, 0.375, 0.5625, 0.375, 0.5625, 0.3125, 0.5833, 0.75, 0.5833, 0.8125, 0.5625, 0.8125, 0.5625, 0.75, 0.5833, 0.25, 0.5833, 0.3125, 0.5625, 0.3125, 0.5625, 0.25, 0.5833, 0.6875, 0.5833, 0.75, 0.5625, 0.75, 0.5625, 0.6875, 0.5833, 0.1875, 0.5833, 0.25, 0.5625, 0.25, 0.5625, 0.1875, 0.5833, 0.625, 0.5833, 0.6875, 0.5625, 0.6875, 0.5625, 0.625, 0.5833, 0.125, 0.5833, 0.1875, 0.5625, 0.1875, 0.5625, 0.125, 0.5833, 0.5625, 0.5833, 0.625, 0.5625, 0.625, 0.5625, 0.5625, 0.5833, 0.0625, 0.5833, 0.125, 0.5625, 0.125, 0.5625, 0.0625, 0.5833, 0.5, 0.5833, 0.5625, 0.5625, 0.5625, 0.5625, 0.5, 0.5833, 0.9375, 0.5729, 1.0, 0.5625, 0.9375, 0.5729, 0.0, 0.5833, 0.0625, 0.5625, 0.0625, 0.5833, 0.4375, 0.5833, 0.5, 0.5625, 0.5, 0.5625, 0.4375, 0.5833, 0.9065, 0.5833, 0.9375, 0.5625, 0.9375, 0.5625, 0.9065, 0.5833, 0.375, 0.5833, 0.4375, 0.5625, 0.4375, 0.5625, 0.375, 0.5833, 0.8125, 0.5833, 0.875, 0.5625, 0.875, 0.5625, 0.8125, 0.5625, 0.0625, 0.5625, 0.125, 0.5417, 0.125, 0.5417, 0.0625, 0.5625, 0.5, 0.5625, 0.5625, 0.5417, 0.5625, 0.5417, 0.5, 0.5625, 0.9375, 0.5521, 1.0, 0.5417, 0.9375, 0.5521, 0.0, 0.5625, 0.0625, 0.5417, 0.0625, 0.5625, 0.4375, 0.5625, 0.5, 0.5417, 0.5, 0.5417, 0.4375, 0.5625, 0.9065, 0.5625, 0.9375, 0.5417, 0.9375, 0.5417, 0.9065, 0.5625, 0.375, 0.5625, 0.4375, 0.5417, 0.4375, 0.5417, 0.375, 0.5625, 0.8125, 0.5625, 0.875, 0.5417, 0.875, 0.5417, 0.8125, 0.5625, 0.3125, 0.5625, 0.375, 0.5417, 0.375, 0.5417, 0.3125, 0.5625, 0.75, 0.5625, 0.8125, 0.5417, 0.8125, 0.5417, 0.75, 0.5625, 0.25, 0.5625, 0.3125, 0.5417, 0.3125, 0.5417, 0.25, 0.5625, 0.6875, 0.5625, 0.75, 0.5417, 0.75, 0.5417, 0.6875, 0.5625, 0.1875, 0.5625, 0.25, 0.5417, 0.25, 0.5417, 0.1875, 0.5625, 0.625, 0.5625, 0.6875, 0.5417, 0.6875, 0.5417, 0.625, 0.5625, 0.125, 0.5625, 0.1875, 0.5417, 0.1875, 0.5417, 0.125, 0.5625, 0.5625, 0.5625, 0.625, 0.5417, 0.625, 0.5417, 0.5625, 0.5417, 0.25, 0.5417, 0.3125, 0.5208, 0.3125, 0.5208, 0.25, 0.5417, 0.6875, 0.5417, 0.75, 0.5208, 0.75, 0.5208, 0.6875, 0.5417, 0.1875, 0.5417, 0.25, 0.5208, 0.25, 0.5208, 0.1875, 0.5417, 0.625, 0.5417, 0.6875, 0.5208, 0.6875, 0.5208, 0.625, 0.5417, 0.125, 0.5417, 0.1875, 0.5208, 0.1875, 0.5208, 0.125, 0.5417, 0.5625, 0.5417, 0.625, 0.5208, 0.625, 0.5208, 0.5625, 0.5417, 0.0625, 0.5417, 0.125, 0.5208, 0.125, 0.5208, 0.0625, 0.5417, 0.5, 0.5417, 0.5625, 0.5208, 0.5625, 0.5208, 0.5, 0.5417, 0.9375, 0.5312, 1.0, 0.5208, 0.9375, 0.5312, 0.0, 0.5417, 0.0625, 0.5208, 0.0625, 0.5417, 0.4375, 0.5417, 0.5, 0.5208, 0.5, 0.5208, 0.4375, 0.5417, 0.9065, 0.5417, 0.9375, 0.5208, 0.9375, 0.5208, 0.9065, 0.5417, 0.375, 0.5417, 0.4375, 0.5208, 0.4375, 0.5208, 0.375, 0.5417, 0.8125, 0.5417, 0.875, 0.5208, 0.875, 0.5208, 0.8125, 0.5417, 0.3125, 0.5417, 0.375, 0.5208, 0.375, 0.5208, 0.3125, 0.5417, 0.75, 0.5417, 0.8125, 0.5208, 0.8125, 0.5208, 0.75, 0.5208, 0.9375, 0.5104, 1.0, 0.5, 0.9375, 0.5104, 0.0, 0.5208, 0.0625, 0.5, 0.0625, 0.5208, 0.4375, 0.5208, 0.5, 0.5, 0.5, 0.5, 0.4375, 0.5208, 0.9065, 0.5208, 0.9375, 0.5, 0.9375, 0.5, 0.9065, 0.5208, 0.375, 0.5208, 0.4375, 0.5, 0.4375, 0.5, 0.375, 0.5208, 0.8125, 0.5208, 0.875, 0.5, 0.875, 0.5, 0.8125, 0.5208, 0.3125, 0.5208, 0.375, 0.5, 0.375, 0.5, 0.3125, 0.5208, 0.75, 0.5208, 0.8125, 0.5, 0.8125, 0.5, 0.75, 0.5208, 0.25, 0.5208, 0.3125, 0.5, 0.3125, 0.5, 0.25, 0.5208, 0.6875, 0.5208, 0.75, 0.5, 0.75, 0.5, 0.6875, 0.5208, 0.1875, 0.5208, 0.25, 0.5, 0.25, 0.5, 0.1875, 0.5208, 0.625, 0.5208, 0.6875, 0.5, 0.6875, 0.5, 0.625, 0.5208, 0.125, 0.5208, 0.1875, 0.5, 0.1875, 0.5, 0.125, 0.5208, 0.5625, 0.5208, 0.625, 0.5, 0.625, 0.5, 0.5625, 0.5208, 0.0625, 0.5208, 0.125, 0.5, 0.125, 0.5, 0.0625, 0.5208, 0.5, 0.5208, 0.5625, 0.5, 0.5625, 0.5, 0.5, 0.5, 0.6875, 0.5, 0.75, 0.4792, 0.75, 0.4792, 0.6875, 0.5, 0.1875, 0.5, 0.25, 0.4792, 0.25, 0.4792, 0.1875, 0.5, 0.625, 0.5, 0.6875, 0.4792, 0.6875, 0.4792, 0.625, 0.5, 0.125, 0.5, 0.1875, 0.4792, 0.1875, 0.4792, 0.125, 0.5, 0.5625, 0.5, 0.625, 0.4792, 0.625, 0.4792, 0.5625, 0.5, 0.0625, 0.5, 0.125, 0.4792, 0.125, 0.4792, 0.0625, 0.5, 0.5, 0.5, 0.5625, 0.4792, 0.5625, 0.4792, 0.5, 0.5, 0.9375, 0.4896, 1.0, 0.4792, 0.9375, 0.4896, 0.0, 0.5, 0.0625, 0.4792, 0.0625, 0.5, 0.4375, 0.5, 0.5, 0.4792, 0.5, 0.4792, 0.4375, 0.5, 0.9065, 0.5, 0.9375, 0.4792, 0.9375, 0.4792, 0.9065, 0.5, 0.375, 0.5, 0.4375, 0.4792, 0.4375, 0.4792, 0.375, 0.5, 0.8125, 0.5, 0.875, 0.4792, 0.875, 0.4792, 0.8125, 0.5, 0.3125, 0.5, 0.375, 0.4792, 0.375, 0.4792, 0.3125, 0.5, 0.75, 0.5, 0.8125, 0.4792, 0.8125, 0.4792, 0.75, 0.5, 0.25, 0.5, 0.3125, 0.4792, 0.3125, 0.4792, 0.25, 0.4792, 0.4375, 0.4792, 0.5, 0.4583, 0.5, 0.4583, 0.4375, 0.4792, 0.9065, 0.4792, 0.9375, 0.4583, 0.9375, 0.4583, 0.9065, 0.4792, 0.375, 0.4792, 0.4375, 0.4583, 0.4375, 0.4583, 0.375, 0.4792, 0.8125, 0.4792, 0.875, 0.4583, 0.875, 0.4583, 0.8125, 0.4792, 0.3125, 0.4792, 0.375, 0.4583, 0.375, 0.4583, 0.3125, 0.4792, 0.75, 0.4792, 0.8125, 0.4583, 0.8125, 0.4583, 0.75, 0.4792, 0.25, 0.4792, 0.3125, 0.4583, 0.3125, 0.4583, 0.25, 0.4792, 0.6875, 0.4792, 0.75, 0.4583, 0.75, 0.4583, 0.6875, 0.4792, 0.1875, 0.4792, 0.25, 0.4583, 0.25, 0.4583, 0.1875, 0.4792, 0.625, 0.4792, 0.6875, 0.4583, 0.6875, 0.4583, 0.625, 0.4792, 0.125, 0.4792, 0.1875, 0.4583, 0.1875, 0.4583, 0.125, 0.4792, 0.5625, 0.4792, 0.625, 0.4583, 0.625, 0.4583, 0.5625, 0.4792, 0.0625, 0.4792, 0.125, 0.4583, 0.125, 0.4583, 0.0625, 0.4792, 0.5, 0.4792, 0.5625, 0.4583, 0.5625, 0.4583, 0.5, 0.4792, 0.9375, 0.4688, 1.0, 0.4583, 0.9375, 0.4688, 0.0, 0.4792, 0.0625, 0.4583, 0.0625, 0.4583, 0.1875, 0.4583, 0.25, 0.4375, 0.25, 0.4375, 0.1875, 0.4583, 0.625, 0.4583, 0.6875, 0.4375, 0.6875, 0.4375, 0.625, 0.4583, 0.125, 0.4583, 0.1875, 0.4375, 0.1875, 0.4375, 0.125, 0.4583, 0.5625, 0.4583, 0.625, 0.4375, 0.625, 0.4375, 0.5625, 0.4583, 0.0625, 0.4583, 0.125, 0.4375, 0.125, 0.4375, 0.0625, 0.4583, 0.5, 0.4583, 0.5625, 0.4375, 0.5625, 0.4375, 0.5, 0.4583, 0.9375, 0.4479, 1.0, 0.4375, 0.9375, 0.4479, 0.0, 0.4583, 0.0625, 0.4375, 0.0625, 0.4583, 0.4375, 0.4583, 0.5, 0.4375, 0.5, 0.4375, 0.4375, 0.4583, 0.9065, 0.4583, 0.9375, 0.4375, 0.9375, 0.4375, 0.9065, 0.4583, 0.375, 0.4583, 0.4375, 0.4375, 0.4375, 0.4375, 0.375, 0.4583, 0.8125, 0.4583, 0.875, 0.4375, 0.875, 0.4375, 0.8125, 0.4583, 0.3125, 0.4583, 0.375, 0.4375, 0.375, 0.4375, 0.3125, 0.4583, 0.75, 0.4583, 0.8125, 0.4375, 0.8125, 0.4375, 0.75, 0.4583, 0.25, 0.4583, 0.3125, 0.4375, 0.3125, 0.4375, 0.25, 0.4583, 0.6875, 0.4583, 0.75, 0.4375, 0.75, 0.4375, 0.6875, 0.4375, 0.9065, 0.4375, 0.9375, 0.4167, 0.9375, 0.4167, 0.9065, 0.4375, 0.375, 0.4375, 0.4375, 0.4167, 0.4375, 0.4167, 0.375, 0.4375, 0.8125, 0.4375, 0.875, 0.4167, 0.875, 0.4167, 0.8125, 0.4375, 0.3125, 0.4375, 0.375, 0.4167, 0.375, 0.4167, 0.3125, 0.4375, 0.75, 0.4375, 0.8125, 0.4167, 0.8125, 0.4167, 0.75, 0.4375, 0.25, 0.4375, 0.3125, 0.4167, 0.3125, 0.4167, 0.25, 0.4375, 0.6875, 0.4375, 0.75, 0.4167, 0.75, 0.4167, 0.6875, 0.4375, 0.1875, 0.4375, 0.25, 0.4167, 0.25, 0.4167, 0.1875, 0.4375, 0.625, 0.4375, 0.6875, 0.4167, 0.6875, 0.4167, 0.625, 0.4375, 0.125, 0.4375, 0.1875, 0.4167, 0.1875, 0.4167, 0.125, 0.4375, 0.5625, 0.4375, 0.625, 0.4167, 0.625, 0.4167, 0.5625, 0.4375, 0.0625, 0.4375, 0.125, 0.4167, 0.125, 0.4167, 0.0625, 0.4375, 0.5, 0.4375, 0.5625, 0.4167, 0.5625, 0.4167, 0.5, 0.4375, 0.9375, 0.4271, 1.0, 0.4167, 0.9375, 0.4271, 0.0, 0.4375, 0.0625, 0.4167, 0.0625, 0.4375, 0.4375, 0.4375, 0.5, 0.4167, 0.5, 0.4167, 0.4375, 0.4167, 0.625, 0.4167, 0.6875, 0.3958, 0.6875, 0.3958, 0.625, 0.4167, 0.125, 0.4167, 0.1875, 0.3958, 0.1875, 0.3958, 0.125, 0.4167, 0.5625, 0.4167, 0.625, 0.3958, 0.625, 0.3958, 0.5625, 0.4167, 0.0625, 0.4167, 0.125, 0.3958, 0.125, 0.3958, 0.0625, 0.4167, 0.5, 0.4167, 0.5625, 0.3958, 0.5625, 0.3958, 0.5, 0.4167, 0.9375, 0.4062, 1.0, 0.3958, 0.9375, 0.4062, 0.0, 0.4167, 0.0625, 0.3958, 0.0625, 0.4167, 0.4375, 0.4167, 0.5, 0.3958, 0.5, 0.3958, 0.4375, 0.4167, 0.9065, 0.4167, 0.9375, 0.3958, 0.9375, 0.3958, 0.9065, 0.4167, 0.375, 0.4167, 0.4375, 0.3958, 0.4375, 0.3958, 0.375, 0.4167, 0.8125, 0.4167, 0.875, 0.3958, 0.875, 0.3958, 0.8125, 0.4167, 0.3125, 0.4167, 0.375, 0.3958, 0.375, 0.3958, 0.3125, 0.4167, 0.75, 0.4167, 0.8125, 0.3958, 0.8125, 0.3958, 0.75, 0.4167, 0.25, 0.4167, 0.3125, 0.3958, 0.3125, 0.3958, 0.25, 0.4167, 0.6875, 0.4167, 0.75, 0.3958, 0.75, 0.3958, 0.6875, 0.4167, 0.1875, 0.4167, 0.25, 0.3958, 0.25, 0.3958, 0.1875, 0.3958, 0.375, 0.3958, 0.4375, 0.375, 0.4375, 0.375, 0.375, 0.3958, 0.8125, 0.3958, 0.875, 0.375, 0.875, 0.375, 0.8125, 0.3958, 0.3125, 0.3958, 0.375, 0.375, 0.375, 0.375, 0.3125, 0.3958, 0.75, 0.3958, 0.8125, 0.375, 0.8125, 0.375, 0.75, 0.3958, 0.25, 0.3958, 0.3125, 0.375, 0.3125, 0.375, 0.25, 0.3958, 0.6875, 0.3958, 0.75, 0.375, 0.75, 0.375, 0.6875, 0.3958, 0.1875, 0.3958, 0.25, 0.375, 0.25, 0.375, 0.1875, 0.3958, 0.625, 0.3958, 0.6875, 0.375, 0.6875, 0.375, 0.625, 0.3958, 0.125, 0.3958, 0.1875, 0.375, 0.1875, 0.375, 0.125, 0.3958, 0.5625, 0.3958, 0.625, 0.375, 0.625, 0.375, 0.5625, 0.3958, 0.0625, 0.3958, 0.125, 0.375, 0.125, 0.375, 0.0625, 0.3958, 0.5, 0.3958, 0.5625, 0.375, 0.5625, 0.375, 0.5, 0.3958, 0.9375, 0.3854, 1.0, 0.375, 0.9375, 0.3854, 0.0, 0.3958, 0.0625, 0.375, 0.0625, 0.3958, 0.4375, 0.3958, 0.5, 0.375, 0.5, 0.375, 0.4375, 0.3958, 0.9065, 0.3958, 0.9375, 0.375, 0.9375, 0.375, 0.9065, 0.375, 0.125, 0.375, 0.1875, 0.3542, 0.1875, 0.3542, 0.125, 0.375, 0.5625, 0.375, 0.625, 0.3542, 0.625, 0.3542, 0.5625, 0.375, 0.0625, 0.375, 0.125, 0.3542, 0.125, 0.3542, 0.0625, 0.375, 0.5, 0.375, 0.5625, 0.3542, 0.5625, 0.3542, 0.5, 0.375, 0.9375, 0.3646, 1.0, 0.3542, 0.9375, 0.3646, 0.0, 0.375, 0.0625, 0.3542, 0.0625, 0.375, 0.4375, 0.375, 0.5, 0.3542, 0.5, 0.3542, 0.4375, 0.375, 0.9065, 0.375, 0.9375, 0.3542, 0.9375, 0.3542, 0.9065, 0.375, 0.375, 0.375, 0.4375, 0.3542, 0.4375, 0.3542, 0.375, 0.375, 0.8125, 0.375, 0.875, 0.3542, 0.875, 0.3542, 0.8125, 0.375, 0.3125, 0.375, 0.375, 0.3542, 0.375, 0.3542, 0.3125, 0.375, 0.75, 0.375, 0.8125, 0.3542, 0.8125, 0.3542, 0.75, 0.375, 0.25, 0.375, 0.3125, 0.3542, 0.3125, 0.3542, 0.25, 0.375, 0.6875, 0.375, 0.75, 0.3542, 0.75, 0.3542, 0.6875, 0.375, 0.1875, 0.375, 0.25, 0.3542, 0.25, 0.3542, 0.1875, 0.375, 0.625, 0.375, 0.6875, 0.3542, 0.6875, 0.3542, 0.625, 0.3542, 0.3125, 0.3542, 0.375, 0.3333, 0.375, 0.3333, 0.3125, 0.3542, 0.75, 0.3542, 0.8125, 0.3333, 0.8125, 0.3333, 0.75, 0.3542, 0.25, 0.3542, 0.3125, 0.3333, 0.3125, 0.3333, 0.25, 0.3542, 0.6875, 0.3542, 0.75, 0.3333, 0.75, 0.3333, 0.6875, 0.3542, 0.1875, 0.3542, 0.25, 0.3333, 0.25, 0.3333, 0.1875, 0.3542, 0.625, 0.3542, 0.6875, 0.3333, 0.6875, 0.3333, 0.625, 0.3542, 0.125, 0.3542, 0.1875, 0.3333, 0.1875, 0.3333, 0.125, 0.3542, 0.5625, 0.3542, 0.625, 0.3333, 0.625, 0.3333, 0.5625, 0.3542, 0.0625, 0.3542, 0.125, 0.3333, 0.125, 0.3333, 0.0625, 0.3542, 0.5, 0.3542, 0.5625, 0.3333, 0.5625, 0.3333, 0.5, 0.3542, 0.9375, 0.3438, 1.0, 0.3333, 0.9375, 0.3438, 0.0, 0.3542, 0.0625, 0.3333, 0.0625, 0.3542, 0.4375, 0.3542, 0.5, 0.3333, 0.5, 0.3333, 0.4375, 0.3542, 0.9065, 0.3542, 0.9375, 0.3333, 0.9375, 0.3333, 0.9065, 0.3542, 0.375, 0.3542, 0.4375, 0.3333, 0.4375, 0.3333, 0.375, 0.3542, 0.8125, 0.3542, 0.875, 0.3333, 0.875, 0.3333, 0.8125, 0.3333, 0.0625, 0.3333, 0.125, 0.3125, 0.125, 0.3125, 0.0625, 0.3333, 0.5, 0.3333, 0.5625, 0.3125, 0.5625, 0.3125, 0.5, 0.3333, 0.9375, 0.3229, 1.0, 0.3125, 0.9375, 0.3229, 0.0, 0.3333, 0.0625, 0.3125, 0.0625, 0.3333, 0.4375, 0.3333, 0.5, 0.3125, 0.5, 0.3125, 0.4375, 0.3333, 0.9065, 0.3333, 0.9375, 0.3125, 0.9375, 0.3125, 0.9065, 0.3333, 0.375, 0.3333, 0.4375, 0.3125, 0.4375, 0.3125, 0.375, 0.3333, 0.8125, 0.3333, 0.875, 0.3125, 0.875, 0.3125, 0.8125, 0.3333, 0.3125, 0.3333, 0.375, 0.3125, 0.375, 0.3125, 0.3125, 0.3333, 0.75, 0.3333, 0.8125, 0.3125, 0.8125, 0.3125, 0.75, 0.3333, 0.25, 0.3333, 0.3125, 0.3125, 0.3125, 0.3125, 0.25, 0.3333, 0.6875, 0.3333, 0.75, 0.3125, 0.75, 0.3125, 0.6875, 0.3333, 0.1875, 0.3333, 0.25, 0.3125, 0.25, 0.3125, 0.1875, 0.3333, 0.625, 0.3333, 0.6875, 0.3125, 0.6875, 0.3125, 0.625, 0.3333, 0.125, 0.3333, 0.1875, 0.3125, 0.1875, 0.3125, 0.125, 0.3333, 0.5625, 0.3333, 0.625, 0.3125, 0.625, 0.3125, 0.5625, 0.3125, 0.75, 0.3125, 0.8125, 0.2917, 0.8125, 0.2917, 0.75, 0.3125, 0.25, 0.3125, 0.3125, 0.2917, 0.3125, 0.2917, 0.25, 0.3125, 0.6875, 0.3125, 0.75, 0.2917, 0.75, 0.2917, 0.6875, 0.3125, 0.1875, 0.3125, 0.25, 0.2917, 0.25, 0.2917, 0.1875, 0.3125, 0.625, 0.3125, 0.6875, 0.2917, 0.6875, 0.2917, 0.625, 0.3125, 0.125, 0.3125, 0.1875, 0.2917, 0.1875, 0.2917, 0.125, 0.3125, 0.5625, 0.3125, 0.625, 0.2917, 0.625, 0.2917, 0.5625, 0.3125, 0.0625, 0.3125, 0.125, 0.2917, 0.125, 0.2917, 0.0625, 0.3125, 0.5, 0.3125, 0.5625, 0.2917, 0.5625, 0.2917, 0.5, 0.3125, 0.9375, 0.3021, 1.0, 0.2917, 0.9375, 0.3021, 0.0, 0.3125, 0.0625, 0.2917, 0.0625, 0.3125, 0.4375, 0.3125, 0.5, 0.2917, 0.5, 0.2917, 0.4375, 0.3125, 0.9065, 0.3125, 0.9375, 0.2917, 0.9375, 0.2917, 0.9065, 0.3125, 0.375, 0.3125, 0.4375, 0.2917, 0.4375, 0.2917, 0.375, 0.3125, 0.8125, 0.3125, 0.875, 0.2917, 0.875, 0.2917, 0.8125, 0.3125, 0.3125, 0.3125, 0.375, 0.2917, 0.375, 0.2917, 0.3125, 0.2917, 0.5, 0.2917, 0.5625, 0.2708, 0.5625, 0.2708, 0.5, 0.2917, 0.9375, 0.2812, 1.0, 0.2708, 0.9375, 0.2812, 0.0, 0.2917, 0.0625, 0.2708, 0.0625, 0.2917, 0.4375, 0.2917, 0.5, 0.2708, 0.5, 0.2708, 0.4375, 0.2917, 0.9065, 0.2917, 0.9375, 0.2708, 0.9375, 0.2708, 0.9065, 0.2917, 0.375, 0.2917, 0.4375, 0.2708, 0.4375, 0.2708, 0.375, 0.2917, 0.8125, 0.2917, 0.875, 0.2708, 0.875, 0.2708, 0.8125, 0.2917, 0.3125, 0.2917, 0.375, 0.2708, 0.375, 0.2708, 0.3125, 0.2917, 0.75, 0.2917, 0.8125, 0.2708, 0.8125, 0.2708, 0.75, 0.2917, 0.25, 0.2917, 0.3125, 0.2708, 0.3125, 0.2708, 0.25, 0.2917, 0.6875, 0.2917, 0.75, 0.2708, 0.75, 0.2708, 0.6875, 0.2917, 0.1875, 0.2917, 0.25, 0.2708, 0.25, 0.2708, 0.1875, 0.2917, 0.625, 0.2917, 0.6875, 0.2708, 0.6875, 0.2708, 0.625, 0.2917, 0.125, 0.2917, 0.1875, 0.2708, 0.1875, 0.2708, 0.125, 0.2917, 0.5625, 0.2917, 0.625, 0.2708, 0.625, 0.2708, 0.5625, 0.2917, 0.0625, 0.2917, 0.125, 0.2708, 0.125, 0.2708, 0.0625, 0.2708, 0.25, 0.2708, 0.3125, 0.25, 0.3125, 0.25, 0.25, 0.2708, 0.6875, 0.2708, 0.75, 0.25, 0.75, 0.25, 0.6875, 0.2708, 0.1875, 0.2708, 0.25, 0.25, 0.25, 0.25, 0.1875, 0.2708, 0.625, 0.2708, 0.6875, 0.25, 0.6875, 0.25, 0.625, 0.2708, 0.125, 0.2708, 0.1875, 0.25, 0.1875, 0.25, 0.125, 0.2708, 0.5625, 0.2708, 0.625, 0.25, 0.625, 0.25, 0.5625, 0.2708, 0.0625, 0.2708, 0.125, 0.25, 0.125, 0.25, 0.0625, 0.2708, 0.5, 0.2708, 0.5625, 0.25, 0.5625, 0.25, 0.5, 0.2708, 0.9375, 0.2604, 1.0, 0.25, 0.9375, 0.2604, 0.0, 0.2708, 0.0625, 0.25, 0.0625, 0.2708, 0.4375, 0.2708, 0.5, 0.25, 0.5, 0.25, 0.4375, 0.2708, 0.9065, 0.2708, 0.9375, 0.25, 0.9375, 0.25, 0.9065, 0.2708, 0.375, 0.2708, 0.4375, 0.25, 0.4375, 0.25, 0.375, 0.2708, 0.8125, 0.2708, 0.875, 0.25, 0.875, 0.25, 0.8125, 0.2708, 0.3125, 0.2708, 0.375, 0.25, 0.375, 0.25, 0.3125, 0.2708, 0.75, 0.2708, 0.8125, 0.25, 0.8125, 0.25, 0.75, 0.2708, 0.875, 0.2708, 0.9065, 0.25, 0.9065, 0.25, 0.875, 0.2917, 0.875, 0.2917, 0.9065, 0.2708, 0.9065, 0.2708, 0.875, 0.3125, 0.875, 0.3125, 0.9065, 0.2917, 0.9065, 0.2917, 0.875, 0.3333, 0.875, 0.3333, 0.9065, 0.3125, 0.9065, 0.3125, 0.875, 0.3542, 0.875, 0.3542, 0.9065, 0.3333, 0.9065, 0.3333, 0.875, 0.375, 0.875, 0.375, 0.9065, 0.3542, 0.9065, 0.3542, 0.875, 0.3958, 0.875, 0.3958, 0.9065, 0.375, 0.9065, 0.375, 0.875, 0.4167, 0.875, 0.4167, 0.9065, 0.3958, 0.9065, 0.3958, 0.875, 0.4375, 0.875, 0.4375, 0.9065, 0.4167, 0.9065, 0.4167, 0.875, 0.4583, 0.875, 0.4583, 0.9065, 0.4375, 0.9065, 0.4375, 0.875, 0.4792, 0.875, 0.4792, 0.9065, 0.4583, 0.9065, 0.4583, 0.875, 0.5, 0.875, 0.5, 0.9065, 0.4792, 0.9065, 0.4792, 0.875, 0.5208, 0.875, 0.5208, 0.9065, 0.5, 0.9065, 0.5, 0.875, 0.5417, 0.875, 0.5417, 0.9065, 0.5208, 0.9065, 0.5208, 0.875, 0.5625, 0.875, 0.5625, 0.9065, 0.5417, 0.9065, 0.5417, 0.875, 0.5833, 0.875, 0.5833, 0.9065, 0.5625, 0.9065, 0.5625, 0.875, 0.6042, 0.875, 0.6042, 0.9065, 0.5833, 0.9065, 0.5833, 0.875, 0.625, 0.875, 0.625, 0.9065, 0.6042, 0.9065, 0.6042, 0.875, 0.6458, 0.875, 0.6458, 0.9065, 0.625, 0.9065, 0.625, 0.875, 0.6667, 0.875, 0.6667, 0.9065, 0.6458, 0.9065, 0.6458, 0.875, 0.6875, 0.875, 0.6875, 0.9065, 0.6667, 0.9065, 0.6667, 0.875, 0.7083, 0.875, 0.7083, 0.9065, 0.6875, 0.9065, 0.6875, 0.875, 0.7292, 0.875, 0.7292, 0.9065, 0.7083, 0.9065, 0.7083, 0.875, 0.75, 0.875, 0.75, 0.9065, 0.7292, 0.9065, 0.7292, 0.875])
me_sphere.update()
me_cube = bpy.data.meshes.new('Cube')
me_cube.from_pydata([(0.929, -0.09176, 1.492), (0.929, -0.09176, 1.324), (0.929, 0.09176, 1.492), (0.929, 0.09176, 1.324), (2.361, -0.09176, 1.495), (2.361, -0.09176, 1.326), (2.361, 0.09176, 1.495), (2.361, 0.09176, 1.326), (0.938, 0.09176, 1.492), (0.938, 0.09176, 1.324), (0.938, -0.09176, 1.492), (0.938, -0.09176, 1.324), (2.27, 0.09176, 1.324), (2.27, -0.09176, 1.492), (2.27, 0.09176, 1.492), (2.27, -0.09176, 1.324), (2.27, 0.1948, 1.221), (2.361, 0.1948, 1.223), (2.361, 0.1948, 1.598), (2.361, -0.1948, 1.598), (2.361, -0.1948, 1.223), (2.27, -0.1948, 1.595), (2.27, 0.1948, 1.595), (2.27, -0.1948, 1.221), (2.249, 0.09176, 1.492), (2.249, -0.09176, 1.324), (2.249, 0.09176, 1.324), (2.249, -0.09176, 1.492), (2.906, 0.09176, 1.326), (2.906, 0.09176, 1.495), (2.623, 0.068, 1.495), (2.623, 0.068, 1.326), (2.361, 0.1885, 1.19), (2.361, 0.1885, 1.631), (2.361, -0.1885, 1.631), (2.361, -0.1885, 1.19), (2.906, 0.1885, 1.19), (2.906, 0.1885, 1.631), (2.453, -0.00247, 1.631), (2.453, -0.00247, 1.19), (2.455, 0.1885, 1.631), (2.361, -1.937e-07, 1.631), (2.454, 0.093, 1.631), (2.361, 0.09423, 1.631), (2.454, 0.1407, 1.631), (2.361, -1.937e-07, 1.806), (2.454, 0.093, 1.806), (2.361, 0.09423, 1.806), (2.454, 0.1407, 1.806)], [], [(0, 1, 3, 2), (15, 13, 21, 23), (6, 7, 32, 33), (10, 11, 1, 0), (13, 14, 22, 21), (9, 3, 1, 11), (26, 9, 11, 25), (2, 8, 10, 0), (27, 25, 11, 10), (2, 3, 9, 8), (7, 6, 18, 17), (5, 7, 17, 20), (24, 14, 13, 27), (24, 26, 12, 14), (22, 16, 17, 18), (22, 18, 19, 21), (19, 20, 23, 21), (17, 16, 23, 20), (4, 5, 20, 19), (6, 4, 19, 18), (14, 12, 16, 22), (12, 15, 23, 16), (8, 9, 26, 24), (8, 24, 27, 10), (13, 15, 25, 27), (12, 26, 25, 15), (29, 28, 31, 30), (7, 5, 35, 32), (28, 29, 37, 36), (31, 28, 36, 39), (32, 35, 39, 36), (33, 32, 36, 37, 40), (35, 34, 38, 39), (43, 33, 40, 44), (30, 31, 39, 38), (29, 30, 38, 37), (5, 4, 34, 35), (4, 6, 33, 43, 41, 34), (38, 42, 44, 40, 37), (34, 41, 42, 38), (44, 42, 46, 48), (45, 47, 48, 46), (42, 41, 45, 46), (43, 44, 48, 47), (41, 43, 47, 45)])
_uv = me_cube.uv_layers.new(name='UVMap')
_uv.uv.foreach_set('vector', [0.375, 0.0, 0.625, 0.0, 0.625, 0.25, 0.375, 0.25, 0.625, 0.7619, 0.375, 0.7619, 0.375, 0.7619, 0.625, 0.7619, 0.375, 0.5, 0.625, 0.5, 0.625, 0.5, 0.375, 0.5, 0.375, 0.9984, 0.625, 0.9984, 0.625, 1.0, 0.375, 1.0, 0.3631, 0.75, 0.3631, 0.5, 0.3631, 0.5, 0.3631, 0.75, 0.8734, 0.5, 0.875, 0.5, 0.875, 0.75, 0.8734, 0.75, 0.6407, 0.5, 0.8734, 0.5, 0.8734, 0.75, 0.6407, 0.75, 0.125, 0.5, 0.1266, 0.5, 0.1266, 0.75, 0.125, 0.75, 0.375, 0.7657, 0.625, 0.7657, 0.625, 0.9984, 0.375, 0.9984, 0.375, 0.25, 0.625, 0.25, 0.625, 0.2516, 0.375, 0.2516, 0.625, 0.5, 0.375, 0.5, 0.375, 0.5, 0.625, 0.5, 0.625, 0.75, 0.625, 0.5, 0.625, 0.5, 0.625, 0.75, 0.3593, 0.5, 0.3631, 0.5, 0.3631, 0.75, 0.3593, 0.75, 0.375, 0.4843, 0.625, 0.4843, 0.625, 0.4881, 0.375, 0.4881, 0.375, 0.4881, 0.625, 0.4881, 0.625, 0.5, 0.375, 0.5, 0.3631, 0.5, 0.375, 0.5, 0.375, 0.75, 0.3631, 0.75, 0.375, 0.75, 0.625, 0.75, 0.625, 0.7619, 0.375, 0.7619, 0.625, 0.5, 0.6369, 0.5, 0.6369, 0.75, 0.625, 0.75, 0.375, 0.75, 0.625, 0.75, 0.625, 0.75, 0.375, 0.75, 0.375, 0.5, 0.375, 0.75, 0.375, 0.75, 0.375, 0.5, 0.375, 0.4881, 0.625, 0.4881, 0.625, 0.4881, 0.375, 0.4881, 0.6369, 0.5, 0.6369, 0.75, 0.6369, 0.75, 0.6369, 0.5, 0.375, 0.2516, 0.625, 0.2516, 0.625, 0.4843, 0.375, 0.4843, 0.1266, 0.5, 0.3593, 0.5, 0.3593, 0.75, 0.1266, 0.75, 0.375, 0.7619, 0.625, 0.7619, 0.625, 0.7657, 0.375, 0.7657, 0.6369, 0.5, 0.6407, 0.5, 0.6407, 0.75, 0.6369, 0.75, 0.375, 0.5, 0.625, 0.5, 0.625, 0.75, 0.375, 0.75, 0.625, 0.5, 0.625, 0.75, 0.625, 0.75, 0.625, 0.5, 0.625, 0.5, 0.375, 0.5, 0.375, 0.5, 0.625, 0.5, 0.625, 0.75, 0.625, 0.5, 0.625, 0.5, 0.625, 0.75, 0.625, 0.5, 0.625, 0.75, 0.625, 0.75, 0.625, 0.5, 0.375, 0.5, 0.625, 0.5, 0.625, 0.5, 0.375, 0.5, 0.375, 0.5, 0.625, 0.75, 0.375, 0.75, 0.375, 0.75, 0.625, 0.75, 0.375, 0.5625, 0.375, 0.5, 0.375, 0.5, 0.375, 0.5625, 0.375, 0.75, 0.625, 0.75, 0.625, 0.75, 0.375, 0.75, 0.375, 0.5, 0.375, 0.75, 0.375, 0.75, 0.375, 0.5, 0.625, 0.75, 0.375, 0.75, 0.375, 0.75, 0.625, 0.75, 0.375, 0.75, 0.375, 0.5, 0.375, 0.5, 0.375, 0.5625, 0.375, 0.625, 0.375, 0.75, 0.375, 0.75, 0.375, 0.625, 0.375, 0.5625, 0.375, 0.5, 0.375, 0.5, 0.375, 0.75, 0.375, 0.625, 0.375, 0.625, 0.375, 0.75, 0.375, 0.5625, 0.375, 0.625, 0.375, 0.625, 0.375, 0.5625, 0.375, 0.625, 0.375, 0.5625, 0.375, 0.5625, 0.375, 0.625, 0.375, 0.625, 0.375, 0.625, 0.375, 0.625, 0.375, 0.625, 0.375, 0.5625, 0.375, 0.5625, 0.375, 0.5625, 0.375, 0.5625, 0.375, 0.625, 0.375, 0.5625, 0.375, 0.5625, 0.375, 0.625])
me_cube.update()

# ---- objects
ob_light = bpy.data.objects.new('Light', light_light)
ob_camera = bpy.data.objects.new('Camera', cam_camera)
ob_sphere = bpy.data.objects.new('Sphere', me_sphere)
ob_cube = bpy.data.objects.new('Cube', me_cube)

# ---- transforms, parenting, visibility, modifiers, constraints
ob_light.location = (4.076, 1.005, 5.904)
ob_light.rotation_euler = (0.6503, 0.05522, 1.866)
ob_light.lock_rotations_4d = False
ob_light.empty_display_type = 'ARROWS'
ob_light.color = (0.0, 0.0, 0.0, 0.0)
ob_light.lineart.crease_threshold = 0.0
ob_camera.location = (7.359, -6.926, 4.958)
ob_camera.rotation_euler = (1.109, 0.0, 0.8149)
ob_camera.lock_rotations_4d = False
ob_camera.empty_display_type = 'ARROWS'
ob_camera.color = (0.0, 0.0, 0.0, 0.0)
ob_camera.display_type = 'WIRE'
ob_camera.lineart.crease_threshold = 0.0
ob_sphere.location = (0.0, 0.0, 0.0)
_m = ob_sphere.modifiers.new('Mirror', 'MIRROR')
ob_cube.location = (0.0, 0.0, 0.0)
_m = ob_cube.modifiers.new('Mirror', 'MIRROR')
_m = ob_cube.modifiers.new('Subdivision', 'SUBSURF')
_m.levels = 2

# ---- collection membership
col_collection.objects.link(ob_light)
col_collection.objects.link(ob_camera)
col_collection.objects.link(ob_sphere)
col_collection.objects.link(ob_cube)

# ---- scene / render settings (as saved in the file)
scene.camera = ob_camera
scene.frame_start = 1; scene.frame_end = 250; scene.frame_set(59)
scene.render.engine = 'BLENDER_EEVEE_NEXT'
bpy.context.view_layer.update()
